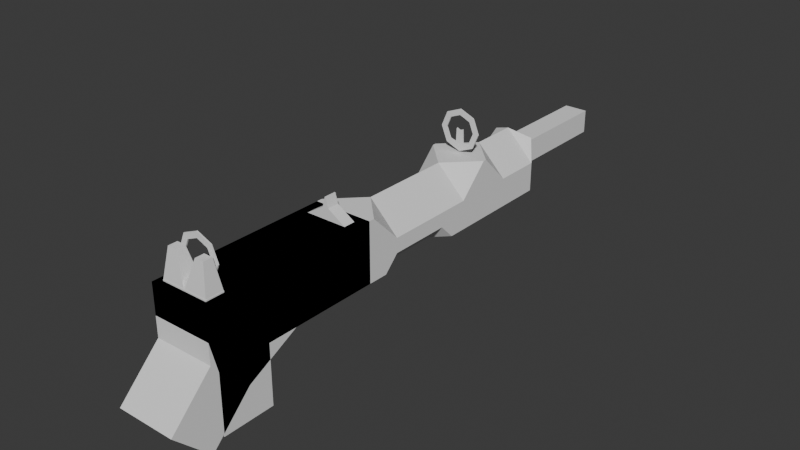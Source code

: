 # Source: gun.blend  (saved by Blender 4.1.24; exported with 4.5.12 LTS)
import bpy
from mathutils import Matrix  # noqa: F401  (used for matrix-valued properties, if any)

bpy.ops.wm.read_factory_settings(use_empty=True)
scene = bpy.context.scene
scene.name = 'Scene'

# ---- world
world_world = bpy.data.worlds.new('World'); scene.world = world_world
world_world.use_nodes = True; world_world.node_tree.nodes.clear()
_N = world_world.node_tree.nodes; _L = world_world.node_tree.links
n0 = _N.new('ShaderNodeOutputWorld'); n0.name = 'World Output'; n0.location = (300, 300)
n1 = _N.new('ShaderNodeBackground'); n1.name = 'Background'; n1.location = (10, 300)
n1.inputs[0].default_value = (0.05088, 0.05088, 0.05088, 1.0)
_L.new(n1.outputs[0], n0.inputs[0])
n0.is_active_output = True
world_world.color = (0.05088, 0.05088, 0.05088)
world_world.use_sun_shadow = False
world_world.sun_shadow_jitter_overblur = 0.0

# ---- meshes
me_cube_001 = bpy.data.meshes.new('Cube.001')
me_cube_001.from_pydata([(0.08, -0.06, -0.08), (0.064, -0.064, 0.08), (0.08, 0.4, -0.08), (0.056, 0.376, 0.08), (0.0, 0.4, -0.08), (0.0, 0.376, 0.08), (0.0, -0.06, -0.08), (0.0, -0.08, 0.08), (0.08, 0.4, 0.0), (0.08, -0.08, 0.0), (0.0, -0.08, 0.0), (0.0, 0.4, 0.0), (0.08, 0.0, -0.08), (0.08, 0.08, -0.08), (0.08, 0.32, -0.08), (0.056, 0.344, 0.08), (0.08, 0.08, 0.08), (0.064, -0.016, 0.08), (0.0, 0.32, 0.08), (0.0, 0.08, 0.08), (0.0, 0.0, 0.08), (0.0, 0.32, -0.08), (0.0, 0.08, -0.08), (0.0, -0.06, -0.24), (0.08, 0.32, 0.0), (0.08, 0.08, 0.0), (0.08, 0.0, 0.0), (0.08, 0.0, 0.08), (0.08, -0.08, 0.08), (0.0, -0.016, 0.08), (0.0, -0.064, 0.08), (0.028, -0.028, 0.16), (0.028, -0.052, 0.16), (0.052, -0.028, 0.16), (0.052, -0.052, 0.16), (0.0, 0.4, 0.08), (0.08, 0.4, 0.08), (0.08, 0.32, 0.08), (0.0, 0.344, 0.08), (0.0, 0.376, 0.136), (0.0, 0.344, 0.136), (0.0012, 0.376, 0.136), (0.0012, 0.344, 0.136), (0.008, 0.344, 0.11), (0.0, 0.344, 0.11), (0.0, 0.376, 0.11), (0.008, 0.376, 0.11), (0.0, -0.06, -0.16), (0.08, -0.06, -0.16), (0.08, 0.0, -0.16), (0.08, 0.08, -0.16), (0.0, 0.08, -0.16), (0.08, -0.06, -0.24), (0.0, 0.0, -0.24), (0.08, 0.0, -0.24), (0.08, 0.08, -0.24), (0.0, 0.08, -0.24), (0.08, 0.16, -0.08), (0.08, 0.24, -0.08), (0.08, 0.24, 0.08), (0.08, 0.16, 0.08), (0.0, 0.24, 0.08), (0.0, 0.16, 0.08), (0.0, 0.24, -0.08), (0.0, 0.16, -0.08), (0.08, 0.24, 0.0), (0.08, 0.16, 0.0)], [], [(11, 35, 36, 8), (26, 27, 28, 9), (0, 6, 47, 48), (17, 29, 31, 33), (9, 28, 7, 10), (0, 9, 10, 6), (12, 26, 9, 0), (4, 11, 8, 2), (2, 8, 24, 14), (57, 66, 25, 13), (13, 25, 26, 12), (44, 43, 42, 40), (60, 62, 19, 16), (16, 19, 20, 27), (4, 2, 14, 21), (64, 57, 13, 22), (13, 12, 49, 50), (8, 36, 37, 24), (66, 60, 16, 25), (25, 16, 27, 26), (17, 1, 28, 27), (1, 30, 7, 28), (30, 29, 20, 7), (29, 17, 27, 20), (33, 31, 32, 34), (30, 1, 34, 32), (29, 30, 32, 31), (1, 17, 33, 34), (5, 3, 36, 35), (3, 15, 37, 36), (15, 38, 18, 37), (41, 39, 40, 42), (46, 45, 39, 41), (43, 46, 41, 42), (15, 3, 46, 43), (3, 5, 45, 46), (38, 15, 43, 44), (49, 48, 52, 54), (50, 49, 54, 55), (22, 13, 50, 51), (12, 0, 48, 49), (53, 54, 52, 23), (56, 55, 54, 53), (48, 47, 23, 52), (51, 50, 55, 56), (24, 37, 59, 65), (65, 59, 60, 66), (21, 14, 58, 63), (63, 58, 57, 64), (37, 18, 61, 59), (59, 61, 62, 60), (14, 24, 65, 58), (58, 65, 66, 57)])
_uv = me_cube_001.uv_layers.new(name='UVMap')
_uv.uv.foreach_set('vector', [0.125, 0.875, 2.918e-08, 0.875, 3.464e-08, 0.75, 0.125, 0.75, 0.125, 0.125, 6.657e-10, 0.125, -6.13e-09, 6.13e-08, 0.125, 4.224e-08, 0.75, 0.25, 0.625, 0.25, 0.625, 0.125, 0.75, 0.125, 0.7671, 0.7185, 0.7116, 0.8017, 0.6308, 0.6951, 0.6516, 0.6639, 0.75, 0.375, 0.75, 0.5, 0.625, 0.5, 0.625, 0.375, 0.75, 0.25, 0.75, 0.375, 0.625, 0.375, 0.625, 0.25, 0.25, 0.125, 0.125, 0.125, 0.125, 4.224e-08, 0.25, 4.771e-08, 0.25, 0.875, 0.125, 0.875, 0.125, 0.75, 0.25, 0.75, 0.25, 0.75, 0.125, 0.75, 0.125, 0.625, 0.25, 0.625, 0.25, 0.375, 0.125, 0.375, 0.125, 0.25, 0.25, 0.25, 0.25, 0.25, 0.125, 0.25, 0.125, 0.125, 0.25, 0.125, 0.7889, 0.8125, 0.8014, 0.8125, 0.8014, 0.8375, 0.7889, 0.8375, 0.625, 0.375, 0.5, 0.375, 0.5, 0.25, 0.625, 0.25, 0.625, 0.25, 0.5, 0.25, 0.5, 0.125, 0.625, 0.125, 0.75, 0.0, 0.875, 0.0, 0.875, 0.125, 0.75, 0.125, 0.75, 0.375, 0.875, 0.375, 0.875, 0.5, 0.75, 0.5, 0.25, 0.25, 0.25, 0.125, 0.375, 0.125, 0.375, 0.25, 0.125, 0.75, 3.464e-08, 0.75, 1.559e-08, 0.625, 0.125, 0.625, 0.125, 0.375, -1.026e-08, 0.375, 1.331e-09, 0.25, 0.125, 0.25, 0.125, 0.25, 1.331e-09, 0.25, 6.657e-10, 0.125, 0.125, 0.125, 0.6, 0.1, 0.6, 0.025, 0.625, 0.0, 0.625, 0.125, 0.6, 0.025, 0.5, 0.025, 0.5, -2.452e-08, 0.625, 0.0, 0.5, 0.025, 0.5, 0.1, 0.5, 0.125, 0.5, -2.452e-08, 0.5, 0.1, 0.6, 0.1, 0.625, 0.125, 0.5, 0.125, 0.625, 0.628, 0.625, 0.5905, 0.6625, 0.5905, 0.6625, 0.628, 0.7907, 0.5587, 0.7889, 0.6468, 0.6625, 0.628, 0.6625, 0.5905, 0.774, 0.5019, 0.7907, 0.5587, 0.6625, 0.5905, 0.6516, 0.5546, 0.7889, 0.6468, 0.7671, 0.7185, 0.6516, 0.6639, 0.6625, 0.628, 0.5, 0.7125, 0.5875, 0.7125, 0.625, 0.75, 0.5, 0.75, 0.5875, 0.7125, 0.5875, 0.6625, 0.625, 0.625, 0.625, 0.75, 0.5875, 0.6625, 0.5, 0.6625, 0.5, 0.625, 0.625, 0.625, 0.8014, 0.8875, 0.7889, 0.8875, 0.7889, 0.8375, 0.8014, 0.8375, 0.8014, 0.9125, 0.7889, 0.9125, 0.7889, 0.8875, 0.8014, 0.8875, 0.8264, 0.8375, 0.8264, 0.8875, 0.8014, 0.8875, 0.8014, 0.8375, 0.924, 0.8375, 0.924, 0.8875, 0.8264, 0.8875, 0.8264, 0.8375, 0.8764, 0.975, 0.7889, 0.975, 0.7889, 0.9125, 0.8014, 0.9125, 0.7889, 0.75, 0.8764, 0.75, 0.8014, 0.8125, 0.7889, 0.8125, 0.375, 0.125, 0.375, 1.639e-08, 0.5, -1.492e-08, 0.5, 0.125, 0.375, 0.25, 0.375, 0.125, 0.5, 0.125, 0.5, 0.25, 0.9139, 0.75, 0.7889, 0.75, 0.7889, 0.625, 0.9139, 0.625, 0.25, 0.125, 0.25, 4.771e-08, 0.375, 1.639e-08, 0.375, 0.125, 0.875, 0.125, 1.0, 0.125, 1.0, 0.25, 0.875, 0.25, 0.875, 3.531e-08, 1.0, 1.758e-08, 1.0, 0.125, 0.875, 0.125, 0.75, 0.125, 0.625, 0.125, 0.625, 0.0, 0.75, 0.0, 0.9139, 0.625, 0.7889, 0.625, 0.7889, 0.5, 0.9139, 0.5, 0.125, 0.625, 1.559e-08, 0.625, -3.467e-09, 0.5, 0.125, 0.5, 0.125, 0.5, -3.467e-09, 0.5, -1.026e-08, 0.375, 0.125, 0.375, 0.75, 0.125, 0.875, 0.125, 0.875, 0.25, 0.75, 0.25, 0.75, 0.25, 0.875, 0.25, 0.875, 0.375, 0.75, 0.375, 0.625, 0.625, 0.5, 0.625, 0.5, 0.5, 0.625, 0.5, 0.625, 0.5, 0.5, 0.5, 0.5, 0.375, 0.625, 0.375, 0.25, 0.625, 0.125, 0.625, 0.125, 0.5, 0.25, 0.5, 0.25, 0.5, 0.125, 0.5, 0.125, 0.375, 0.25, 0.375])
me_cube_001.update()
me_cube_003 = bpy.data.meshes.new('Cube.003')
me_cube_003.from_pydata([(-0.111, -2.696, -0.111), (-0.111, -2.696, 0.111), (0.111, -2.696, -0.111), (0.111, -2.696, 0.111), (0.08092, -2.696, 0.08092), (-1.862e-10, -2.696, -0.1569), (0.08092, -2.696, -0.08092), (0.1144, -2.696, 0.0), (0.1569, -2.696, 0.0), (-0.1144, -2.696, -0.0002812), (-0.1569, -2.696, 0.0004686), (-0.08092, -2.696, 0.08092), (1.268e-07, -2.696, 0.1144), (-1.862e-10, -2.696, 0.1569), (-0.08092, -2.696, -0.08092), (1.268e-07, -2.696, -0.1144), (-0.111, -0.3206, -0.111), (-0.111, -0.3206, 0.111), (0.111, -0.3206, -0.111), (0.111, -0.3206, 0.111), (0.07989, -0.3206, 0.07989), (2.842e-14, -0.3206, -0.1569), (0.07989, -0.3206, -0.07989), (0.113, -0.3206, 0.0), (0.1569, -0.3206, 0.0), (-0.113, -0.3206, 0.0001406), (-0.1569, -0.3206, 0.0004686), (-0.07989, -0.3206, 0.07989), (2.842e-14, -0.3206, 0.113), (2.842e-14, -0.3206, 0.1569), (-0.07989, -0.3206, -0.07989), (2.842e-14, -0.3206, -0.09415), (0.05326, -0.3206, -0.1349), (0.03021, -0.3206, -0.0926), (-0.05326, -0.3206, -0.1349), (-0.03021, -0.3206, -0.0926), (2.842e-14, -0.3206, 0.0), (0.0261, -0.3206, 0.01081), (-0.0261, -0.3206, 0.01081)], [], [(12, 13, 1, 11), (6, 2, 8, 7), (0, 14, 9, 10), (7, 8, 3, 4), (4, 3, 13, 12), (10, 9, 11, 1), (5, 15, 14, 0), (2, 6, 15, 5), (28, 29, 17, 27), (22, 18, 24, 23), (34, 35, 30, 16), (16, 30, 25, 26), (23, 24, 19, 20), (20, 19, 29, 28), (26, 25, 27, 17), (32, 33, 31, 21), (18, 22, 33, 32), (21, 31, 35, 34), (35, 31, 36, 38), (31, 33, 37, 36)])
_uv = me_cube_003.uv_layers.new(name='UVMap')
_uv.uv.foreach_set('vector', [0.545, 0.875, 0.625, 0.875, 0.625, 1.0, 0.5481, 0.9231, 0.4519, 0.8269, 0.375, 0.75, 0.5, 0.75, 0.5, 0.83, 0.375, 1.0, 0.4519, 0.9231, 0.4998, 0.92, 0.5004, 1.0, 0.5, 0.83, 0.5, 0.75, 0.625, 0.75, 0.5481, 0.8269, 0.5481, 0.8269, 0.625, 0.75, 0.625, 0.875, 0.545, 0.875, 0.5004, 1.0, 0.4998, 0.92, 0.5481, 0.9231, 0.625, 1.0, 0.375, 0.875, 0.455, 0.875, 0.4519, 0.9231, 0.375, 1.0, 0.375, 0.75, 0.4519, 0.8269, 0.455, 0.875, 0.375, 0.875, 0.59, 0.875, 0.625, 0.875, 0.625, 1.0, 0.59, 0.965, 0.41, 0.785, 0.375, 0.75, 0.5, 0.75, 0.5, 0.785, 0.375, 0.935, 0.4163, 0.909, 0.41, 0.965, 0.375, 1.0, 0.375, 1.0, 0.41, 0.965, 0.5001, 0.965, 0.5004, 1.0, 0.5, 0.785, 0.5, 0.75, 0.625, 0.75, 0.59, 0.785, 0.59, 0.785, 0.625, 0.75, 0.625, 0.875, 0.59, 0.875, 0.5004, 1.0, 0.5001, 0.965, 0.59, 0.965, 0.625, 1.0, 0.375, 0.815, 0.4163, 0.841, 0.425, 0.875, 0.375, 0.875, 0.375, 0.75, 0.41, 0.785, 0.4163, 0.841, 0.375, 0.815, 0.375, 0.875, 0.425, 0.875, 0.4163, 0.909, 0.375, 0.935, 0.4163, 0.909, 0.425, 0.875, 0.425, 0.875, 0.424, 0.9044, 0.425, 0.875, 0.4163, 0.841, 0.424, 0.8456, 0.425, 0.875])
me_cube_003.update()
me_cube_004 = bpy.data.meshes.new('Cube.004')
me_cube_004.from_pydata([(0.08, -0.08, -0.05393), (0.064, -0.064, 0.08), (0.08, 1.0, -0.08), (0.0, 1.0, -0.08), (0.0, -0.08, -0.05393), (0.0, -0.08, 0.08), (0.08, 1.0, 0.0), (0.08, -0.08, 0.0), (0.0, -0.08, 0.0), (0.08, -0.03757, -0.09636), (0.08, 0.01899, -0.1529), (0.08, 0.92, -0.08), (0.08, 0.08, 0.08), (0.064, -0.016, 0.08), (0.0, 0.92, 0.08), (0.0, 0.08, 0.08), (0.0, 0.0, 0.08), (0.0, 0.92, -0.08), (0.0, 0.01899, -0.1529), (0.0, -0.1931, -0.1671), (0.08, 0.92, 0.0), (0.08, 0.08, 0.0), (0.08, 0.0, 0.0), (0.08, 0.0, 0.08), (0.08, -0.08, 0.08), (0.0, -0.016, 0.08), (0.0, -0.064, 0.08), (0.0, 1.0, 0.08), (0.0, -0.1366, -0.1105), (0.08, -0.1366, -0.1105), (0.08, -0.09414, -0.1529), (0.08, -0.03757, -0.2095), (0.0, -0.03757, -0.2095), (0.08, -0.1931, -0.1671), (0.0, -0.1507, -0.2095), (0.08, -0.1507, -0.2095), (0.08, -0.09414, -0.2661), (0.0, -0.09414, -0.2661), (0.08, 0.16, -0.08), (0.08, 0.24, -0.08), (0.08, 0.24, 0.08), (0.08, 0.16, 0.08), (0.0, 0.24, 0.08), (0.0, 0.16, 0.08), (0.0, 0.24, -0.08), (0.0, 0.16, -0.08), (0.08, 0.24, 0.0), (0.08, 0.16, 0.0), (0.08, 0.325, -0.08), (0.08, 0.41, -0.08), (0.08, 0.75, -0.08), (0.08, 0.835, -0.08), (0.08, 0.835, 0.08), (0.08, 0.41, 0.08), (0.08, 0.325, 0.08), (0.0, 0.835, 0.08), (0.0, 0.75, 0.08), (0.0, 0.665, 0.08), (0.0, 0.58, 0.08), (0.0, 0.495, 0.08), (0.0, 0.41, 0.08), (0.0, 0.325, 0.08), (0.0, 0.835, -0.08), (0.0, 0.75, -0.08), (0.0, 0.665, -0.08), (0.0, 0.58, -0.08), (0.0, 0.495, -0.08), (0.0, 0.41, -0.08), (0.0, 0.325, -0.08), (0.08, 0.835, 0.0), (0.08, 0.75, 0.0), (0.08, 0.665, 0.0), (0.08, 0.58, 0.0), (0.08, 0.495, 0.0), (0.08, 0.41, 0.0), (0.08, 0.325, 0.0), (0.04, 0.495, -0.08), (0.08, 0.495, -0.04), (0.08, 0.455, -0.08), (0.04, 0.58, -0.08), (0.08, 0.58, -0.04), (0.08, 0.665, -0.04), (0.04, 0.665, -0.08), (0.08, 0.705, -0.08), (0.0, 1.056, 0.03242), (0.03242, 1.056, 0.03242), (0.03242, 1.056, 0.0), (0.03242, 1.056, -0.03242), (0.0, 1.056, -0.03242), (0.0, 1.396, 0.0), (0.0, 1.396, -0.03242), (0.0, 1.396, 0.03242), (0.03242, 1.396, 0.0), (0.03242, 1.396, 0.03242), (0.03242, 1.396, -0.03242), (0.0, 1.05, 0.08), (0.0, 1.078, 0.05621), (0.05621, 1.078, 0.05621), (0.05621, 1.078, 0.0), (0.08, 1.05, 0.0), (0.08, 1.05, -0.08), (0.05621, 1.078, -0.05621), (0.0, 1.078, -0.05621), (0.0, 1.05, -0.08), (0.08, 1.0, 0.0), (0.0, 1.0, 0.08), (0.08, 0.92, 0.0), (0.0, 0.92, 0.08), (0.08, 0.84, 0.08), (0.0, 0.75, 0.08), (0.08, 0.75, 0.0), (0.08, 0.83, 0.08), (0.0, 0.665, 0.08), (0.08, 0.665, 0.0), (0.0, 0.58, 0.08), (0.08, 0.58, 0.0), (0.08, 0.495, 0.0), (0.0, 0.495, 0.08), (0.08, 0.415, 0.08), (0.0, 1.05, 0.08), (0.08, 1.05, 0.0), (0.05624, 1.078, 0.05624), (0.0, -0.016, 0.08351), (0.0, -0.064, 0.08351), (0.03995, -0.02325, 0.1001), (0.03995, -0.05675, 0.1001), (0.064, -0.016, 0.08351), (0.064, -0.064, 0.08351), (0.0, -0.05675, 0.1001), (0.0, -0.02325, 0.1001)], [], [(6, 104, 106, 20), (22, 23, 24, 7), (0, 4, 28, 29), (7, 24, 5, 8), (0, 7, 8, 4), (9, 22, 7, 0), (2, 6, 20, 11), (38, 47, 21, 10), (10, 21, 22, 9), (41, 43, 15, 12), (12, 15, 16, 23), (3, 2, 11, 17), (45, 38, 10, 18), (10, 9, 30, 31), (47, 41, 12, 21), (21, 12, 23, 22), (13, 1, 24, 23), (1, 26, 5, 24), (25, 13, 23, 16), (1, 13, 126, 127), (104, 6, 99, 120), (108, 107, 14, 55, 52), (20, 106, 108, 52, 69), (30, 29, 33, 35), (31, 30, 35, 36), (18, 10, 31, 32), (9, 0, 29, 30), (34, 35, 33, 19), (37, 36, 35, 34), (29, 28, 19, 33), (32, 31, 36, 37), (75, 54, 40, 46), (46, 40, 41, 47), (68, 48, 39, 44), (44, 39, 38, 45), (54, 61, 42, 40), (40, 42, 43, 41), (48, 75, 46, 39), (39, 46, 47, 38), (11, 20, 69, 51), (51, 69, 70, 50), (63, 50, 83, 82, 64), (78, 77, 73, 74, 49), (65, 79, 76, 66), (49, 74, 75, 48), (70, 110, 113, 71), (71, 113, 115, 72), (72, 115, 116, 73), (73, 116, 118, 53, 74), (95, 119, 121, 97, 96), (53, 60, 61, 54), (17, 11, 51, 62), (62, 51, 50, 63), (50, 70, 71, 81, 83), (81, 71, 72, 80), (64, 82, 79, 65), (80, 72, 73, 77), (67, 49, 48, 68), (69, 52, 111, 110, 70), (52, 55, 56, 109, 111), (109, 56, 57, 112), (112, 57, 58, 114), (114, 58, 59, 117), (118, 117, 59, 60, 53), (74, 53, 54, 75), (76, 77, 78), (81, 82, 83), (76, 79, 80, 77), (79, 82, 81, 80), (66, 76, 78, 49, 67), (85, 86, 92, 93), (84, 85, 93, 91), (86, 85, 97, 98), (87, 86, 98, 101), (88, 87, 101, 102), (2, 3, 103, 100), (6, 2, 100, 99), (89, 91, 93, 92), (90, 89, 92, 94), (86, 87, 94, 92), (87, 88, 90, 94), (121, 120, 99, 98, 97), (99, 100, 101, 98), (100, 103, 102, 101), (85, 84, 96, 97), (106, 104, 105, 107), (109, 110, 111), (116, 117, 118), (119, 120, 121), (109, 112, 113, 110), (112, 114, 115, 113), (114, 117, 116, 115), (104, 120, 119, 105), (27, 105, 119, 95), (14, 107, 106, 108), (128, 125, 124, 129), (13, 25, 122, 126), (26, 1, 127, 123), (124, 125, 127, 126), (125, 128, 123, 127), (129, 124, 126, 122)])
_uv = me_cube_004.uv_layers.new(name='UVMap')
_uv.uv.foreach_set('vector', [0.125, 0.75, 0.125, 0.75, 0.125, 0.625, 0.125, 0.625, 0.125, 0.125, 6.657e-10, 0.125, -6.13e-09, 6.13e-08, 0.125, 4.224e-08, 0.75, 0.25, 0.625, 0.25, 0.625, 0.125, 0.75, 0.125, 0.75, 0.375, 0.75, 0.5, 0.625, 0.5, 0.625, 0.375, 0.75, 0.25, 0.75, 0.375, 0.625, 0.375, 0.625, 0.25, 0.25, 0.125, 0.125, 0.125, 0.125, 4.224e-08, 0.25, 4.771e-08, 0.25, 0.75, 0.125, 0.75, 0.125, 0.625, 0.25, 0.625, 0.25, 0.375, 0.125, 0.375, 0.125, 0.25, 0.25, 0.25, 0.25, 0.25, 0.125, 0.25, 0.125, 0.125, 0.25, 0.125, 0.625, 0.375, 0.5, 0.375, 0.5, 0.25, 0.625, 0.25, 0.625, 0.25, 0.5, 0.25, 0.5, 0.125, 0.625, 0.125, 0.75, 0.0, 0.875, 0.0, 0.875, 0.125, 0.75, 0.125, 0.75, 0.375, 0.875, 0.375, 0.875, 0.5, 0.75, 0.5, 0.25, 0.25, 0.25, 0.125, 0.375, 0.125, 0.375, 0.25, 0.125, 0.375, -1.026e-08, 0.375, 1.331e-09, 0.25, 0.125, 0.25, 0.125, 0.25, 1.331e-09, 0.25, 6.657e-10, 0.125, 0.125, 0.125, 0.6, 0.1, 0.6, 0.025, 0.625, 0.0, 0.625, 0.125, 0.6, 0.025, 0.5, 0.025, 0.5, -2.452e-08, 0.625, 0.0, 0.5, 0.1, 0.6, 0.1, 0.625, 0.125, 0.5, 0.125, 0.6, 0.025, 0.6, 0.1, 0.6, 0.1, 0.6, 0.025, 0.125, 0.75, 0.125, 0.75, 0.125, 0.75, 0.125, 0.75, 0.625, 0.6103, 0.5, 0.625, 0.5, 0.625, 0.5, 0.6094, 0.625, 0.6094, 0.125, 0.625, 0.125, 0.625, 1.335e-08, 0.6103, 1.321e-08, 0.6094, 0.125, 0.6094, 0.375, 0.125, 0.375, 1.639e-08, 0.5, -1.492e-08, 0.5, 0.125, 0.375, 0.25, 0.375, 0.125, 0.5, 0.125, 0.5, 0.25, 0.9139, 0.75, 0.7889, 0.75, 0.7889, 0.625, 0.9139, 0.625, 0.25, 0.125, 0.25, 4.771e-08, 0.375, 1.639e-08, 0.375, 0.125, 0.875, 0.125, 1.0, 0.125, 1.0, 0.25, 0.875, 0.25, 0.875, 3.531e-08, 1.0, 1.758e-08, 1.0, 0.125, 0.875, 0.125, 0.75, 0.125, 0.625, 0.125, 0.625, 0.0, 0.75, 0.0, 0.9139, 0.625, 0.7889, 0.625, 0.7889, 0.5, 0.9139, 0.5, 0.125, 0.5156, -1.085e-09, 0.5156, -3.467e-09, 0.5, 0.125, 0.5, 0.125, 0.5, -3.467e-09, 0.5, -1.026e-08, 0.375, 0.125, 0.375, 0.75, 0.2344, 0.875, 0.2344, 0.875, 0.25, 0.75, 0.25, 0.75, 0.25, 0.875, 0.25, 0.875, 0.375, 0.75, 0.375, 0.625, 0.5156, 0.5, 0.5156, 0.5, 0.5, 0.625, 0.5, 0.625, 0.5, 0.5, 0.5, 0.5, 0.375, 0.625, 0.375, 0.25, 0.5156, 0.125, 0.5156, 0.125, 0.5, 0.25, 0.5, 0.25, 0.5, 0.125, 0.5, 0.125, 0.375, 0.25, 0.375, 0.25, 0.625, 0.125, 0.625, 0.125, 0.6094, 0.25, 0.6094, 0.25, 0.6094, 0.125, 0.6094, 0.125, 0.5938, 0.25, 0.5938, 0.75, 0.1562, 0.875, 0.1562, 0.875, 0.1645, 0.8125, 0.1719, 0.75, 0.1719, 0.25, 0.5395, 0.1875, 0.5469, 0.125, 0.5469, 0.125, 0.5312, 0.25, 0.5312, 0.75, 0.1875, 0.8125, 0.1875, 0.8125, 0.2031, 0.75, 0.2031, 0.25, 0.5312, 0.125, 0.5312, 0.125, 0.5156, 0.25, 0.5156, 0.125, 0.5938, 0.125, 0.5938, 0.125, 0.5781, 0.125, 0.5781, 0.125, 0.5781, 0.125, 0.5781, 0.125, 0.5625, 0.125, 0.5625, 0.125, 0.5625, 0.125, 0.5625, 0.125, 0.5469, 0.125, 0.5469, 0.125, 0.5469, 0.125, 0.5469, 1.437e-09, 0.5322, 1.297e-09, 0.5312, 0.125, 0.5312, 0.5, 0.75, 0.5, 0.75, 0.5879, 0.75, 0.5878, 0.75, 0.5, 0.75, 0.625, 0.5312, 0.5, 0.5312, 0.5, 0.5156, 0.625, 0.5156, 0.75, 0.125, 0.875, 0.125, 0.875, 0.1406, 0.75, 0.1406, 0.75, 0.1406, 0.875, 0.1406, 0.875, 0.1562, 0.75, 0.1562, 0.25, 0.5938, 0.125, 0.5938, 0.125, 0.5781, 0.1875, 0.5781, 0.25, 0.5855, 0.1875, 0.5781, 0.125, 0.5781, 0.125, 0.5625, 0.1875, 0.5625, 0.75, 0.1719, 0.8125, 0.1719, 0.8125, 0.1875, 0.75, 0.1875, 0.1875, 0.5625, 0.125, 0.5625, 0.125, 0.5469, 0.1875, 0.5469, 0.75, 0.2187, 0.875, 0.2187, 0.875, 0.2344, 0.75, 0.2344, 0.125, 0.6094, 1.321e-08, 0.6094, 1.307e-08, 0.6085, 0.125, 0.5938, 0.125, 0.5938, 0.625, 0.6094, 0.5, 0.6094, 0.5, 0.5937, 0.5, 0.5937, 0.625, 0.6085, 0.5, 0.5937, 0.5, 0.5937, 0.5, 0.5781, 0.5, 0.5781, 0.5, 0.5781, 0.5, 0.5781, 0.5, 0.5625, 0.5, 0.5625, 0.5, 0.5625, 0.5, 0.5625, 0.5, 0.5469, 0.5, 0.5469, 0.625, 0.5322, 0.5, 0.5469, 0.5, 0.5469, 0.5, 0.5312, 0.625, 0.5312, 0.125, 0.5312, 1.297e-09, 0.5312, -1.085e-09, 0.5156, 0.125, 0.5156, 0.8125, 0.2031, 0.875, 0.2031, 0.875, 0.2105, 0.875, 0.1719, 0.8125, 0.1719, 0.875, 0.1645, 0.8125, 0.2031, 0.8125, 0.1875, 0.875, 0.1875, 0.875, 0.2031, 0.8125, 0.1875, 0.8125, 0.1719, 0.875, 0.1719, 0.875, 0.1875, 0.75, 0.2031, 0.8125, 0.2031, 0.875, 0.2105, 0.875, 0.2187, 0.75, 0.2187, 0.07435, 0.8243, 0.125, 0.8243, 0.125, 0.8243, 0.07435, 0.8243, 0.07435, 0.875, 0.07435, 0.8243, 0.07435, 0.8243, 0.07435, 0.875, 0.125, 0.8243, 0.07435, 0.8243, 0.03717, 0.7872, 0.125, 0.7872, 0.1757, 0.8243, 0.125, 0.8243, 0.125, 0.7872, 0.2128, 0.7872, 0.1757, 0.875, 0.1757, 0.8243, 0.2128, 0.7872, 0.2128, 0.875, 0.875, 0.0, 0.75, 0.0, 0.75, 0.0, 0.875, 0.0, 0.125, 0.75, 0.25, 0.75, 0.25, 0.75, 0.125, 0.75, 0.125, 0.875, 0.07435, 0.875, 0.07435, 0.8243, 0.125, 0.8243, 0.1757, 0.875, 0.125, 0.875, 0.125, 0.8243, 0.1757, 0.8243, 0.125, 0.8243, 0.1757, 0.8243, 0.1757, 0.8243, 0.125, 0.8243, 0.1757, 0.8243, 0.1757, 0.875, 0.1757, 0.875, 0.1757, 0.8243, 0.03713, 0.7871, 0.125, 0.75, 0.125, 0.75, 0.125, 0.7872, 0.03717, 0.7872, 0.125, 0.75, 0.25, 0.75, 0.2128, 0.7872, 0.125, 0.7872, 0.875, 0.0, 0.75, 0.0, 0.75, 0.0, 0.8378, 0.0, 0.07435, 0.8243, 0.07435, 0.875, 0.03717, 0.875, 0.03717, 0.7872, 0.0, 0.0, 0.0, 0.0, 0.0, 0.0, 0.0, 0.0, 0.5, 0.5937, 0.625, 0.5937, 0.625, 0.6085, 0.625, 0.5469, 0.5, 0.5469, 0.625, 0.5322, 0.03692, 0.7869, 0.125, 0.75, 0.03713, 0.7871, 0.5, 0.5937, 0.5, 0.5781, 0.625, 0.5781, 0.625, 0.5937, 0.5, 0.5781, 0.5, 0.5625, 0.625, 0.5625, 0.625, 0.5781, 0.5, 0.5625, 0.5, 0.5469, 0.625, 0.5469, 0.625, 0.5625, 0.625, 0.75, 0.625, 0.75, 0.5, 0.75, 0.5, 0.75, 0.5, 0.75, 0.5, 0.75, 0.5, 0.75, 0.5, 0.75, 0.0, 0.0, 0.0, 0.0, 0.0, 0.0, 0.0, 0.0, 0.0, 0.0, 0.0, 0.0, 0.0, 0.0, 0.0, 0.0, 0.6, 0.1, 0.5, 0.1, 0.5, 0.1, 0.6, 0.1, 0.5, 0.025, 0.6, 0.025, 0.6, 0.025, 0.5, 0.025, 0.0, 0.0, 0.0, 0.0, 0.0, 0.0, 0.0, 0.0, 0.0, 0.0, 0.0, 0.0, 0.0, 0.0, 0.0, 0.0, 0.0, 0.0, 0.0, 0.0, 0.0, 0.0, 0.0, 0.0])
me_cube_004.update()

# ---- objects
ob_gun_col = bpy.data.objects.new('gun.col', me_cube_001)
ob_iron_sight_001 = bpy.data.objects.new('Iron sight.001', me_cube_003)
ob_gun2_col = bpy.data.objects.new('gun2.col', me_cube_004)

# ---- transforms, parenting, visibility, modifiers, constraints
ob_gun_col.location = (0.0, 0.0, 0.0)
_m = ob_gun_col.modifiers.new('Mirror', 'MIRROR')
_m.use_clip = True
ob_iron_sight_001.location = (-2.85e-08, 0.9504, 0.14)
ob_iron_sight_001.scale = (0.36, 0.36, 0.36)
_m = ob_iron_sight_001.modifiers.new('Solidify', 'SOLIDIFY')
ob_gun2_col.location = (0.0, 0.0, 0.0)
_m = ob_gun2_col.modifiers.new('Mirror', 'MIRROR')
_m.use_clip = True

# ---- collection membership
scene.collection.objects.link(ob_gun_col)
scene.collection.objects.link(ob_iron_sight_001)
scene.collection.objects.link(ob_gun2_col)

# ---- scene / render settings (as saved in the file)
scene.frame_start = 1; scene.frame_end = 250; scene.frame_set(3)
scene.render.engine = 'BLENDER_EEVEE_NEXT'
scene.cycles.sampling_pattern = 'TABULATED_SOBOL'
scene.eevee.ray_tracing_options.trace_max_roughness = 0.0
bpy.context.view_layer.update()

# ---- added for rendering (the .blend has no active camera and no usable light): camera, sun
cam_auto = bpy.data.cameras.new('AutoCamera')
cam_auto.lens = 50.0
cam_auto.sensor_width = 36.0
cam_auto.clip_end = 1000.0
ob_auto_camera = bpy.data.objects.new('AutoCamera', cam_auto)
scene.collection.objects.link(ob_auto_camera)
ob_auto_camera.location = (1.53871, -1.24488, 1.19618)
ob_auto_camera.rotation_euler = (1.09748, -7.21219e-08, 0.694738)
scene.camera = ob_auto_camera
light_auto_sun = bpy.data.lights.new('AutoSun', 'SUN')
light_auto_sun.energy = 3.0
light_auto_sun.angle = 0.0523599
ob_auto_sun = bpy.data.objects.new('AutoSun', light_auto_sun)
scene.collection.objects.link(ob_auto_sun)
ob_auto_sun.rotation_euler = (0.872665, 0.174533, 0.523599)
bpy.context.view_layer.update()
